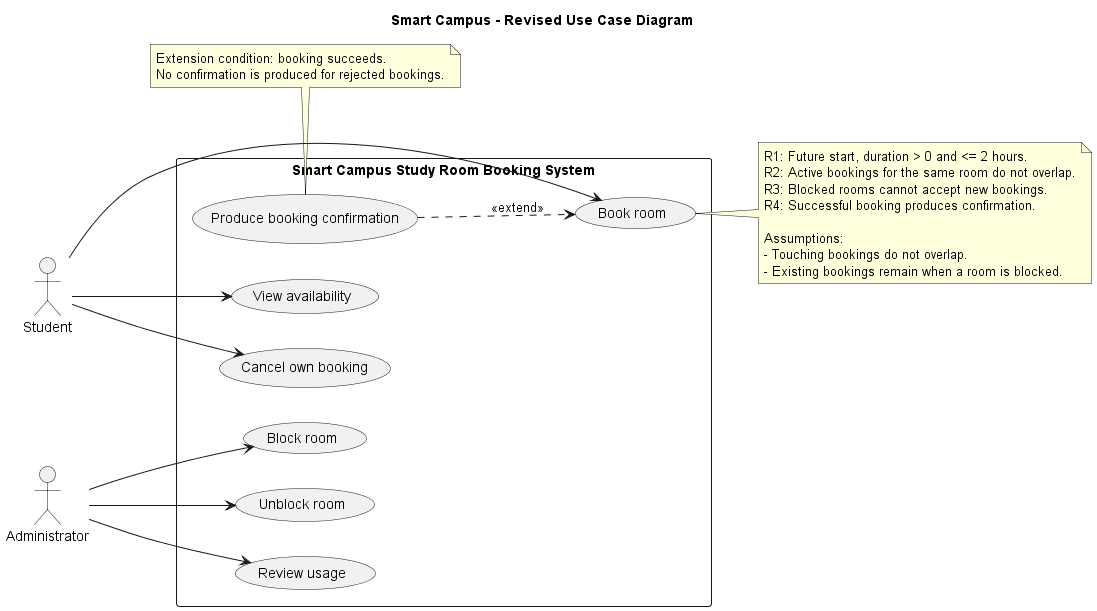

The diagram above was rendered by PlantUML. Its source (embedded in the PNG):
@startuml
title Smart Campus - Revised Use Case Diagram
left to right direction

actor Student
actor Administrator

rectangle "Smart Campus Study Room Booking System" {
    usecase "Book room" as UC1
    usecase "View availability" as UC2
    usecase "Cancel own booking" as UC3
    usecase "Block room" as UC4
    usecase "Unblock room" as UC5
    usecase "Review usage" as UC6
    usecase "Produce booking confirmation" as UC7
}

Student --> UC1
Student --> UC2
Student --> UC3

Administrator --> UC4
Administrator --> UC5
Administrator --> UC6

' why: R4 requires confirmation only when booking succeeds
UC7 ..> UC1 : <<extend>>

note right of UC1
R1: Future start, duration > 0 and <= 2 hours.
R2: Active bookings for the same room do not overlap.
R3: Blocked rooms cannot accept new bookings.
R4: Successful booking produces confirmation.

Assumptions:
- Touching bookings do not overlap.
- Existing bookings remain when a room is blocked.
end note

note bottom of UC7
Extension condition: booking succeeds.
No confirmation is produced for rejected bookings.
end note

@enduml